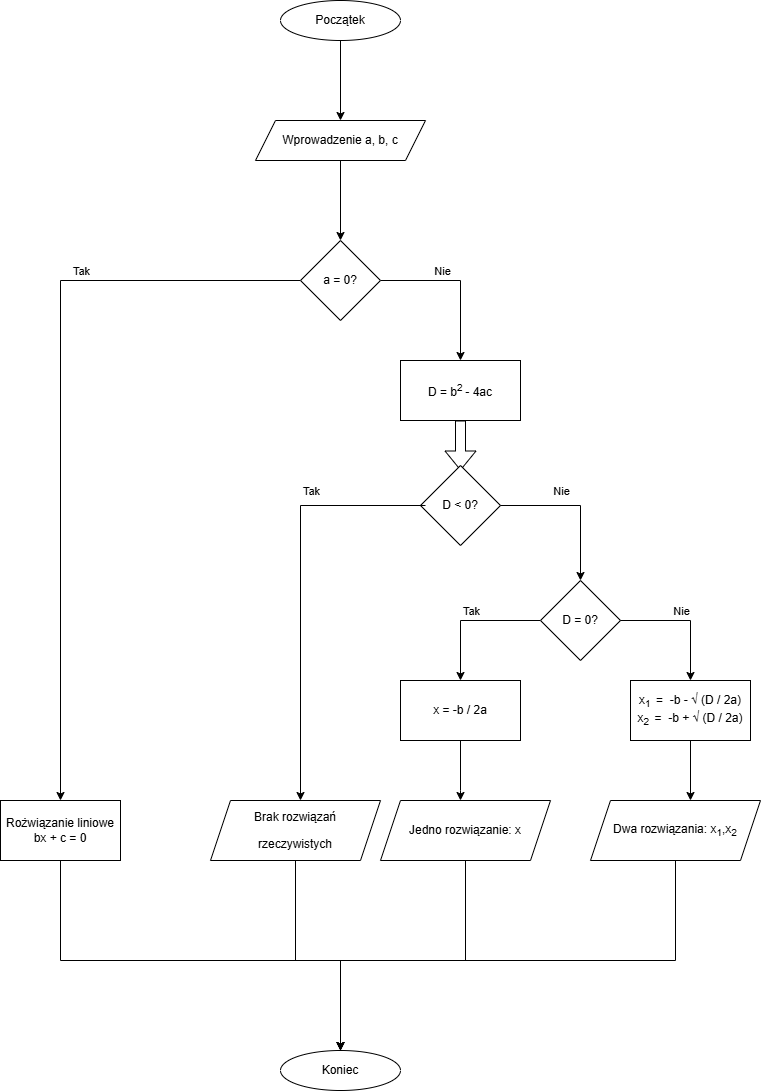

The diagram above was exported from draw.io. Its source (the exported page's mxGraphModel, read from the mxfile embedded in the PNG):
<mxGraphModel dx="1426" dy="777" grid="1" gridSize="10" guides="1" tooltips="1" connect="1" arrows="1" fold="1" page="1" pageScale="1" pageWidth="827" pageHeight="1169" math="0" shadow="0">
  <root>
    <mxCell id="0" />
    <mxCell id="1" parent="0" />
    <mxCell id="FJowa8SJJcQI9Uh0XOCY-32" style="edgeStyle=orthogonalEdgeStyle;rounded=0;orthogonalLoop=1;jettySize=auto;html=1;" parent="1" source="FJowa8SJJcQI9Uh0XOCY-1" edge="1">
      <mxGeometry relative="1" as="geometry">
        <mxPoint x="400" y="160" as="targetPoint" />
      </mxGeometry>
    </mxCell>
    <mxCell id="FJowa8SJJcQI9Uh0XOCY-1" value="&lt;p&gt;Początek&lt;/p&gt;" style="ellipse;whiteSpace=wrap;html=1;" parent="1" vertex="1">
      <mxGeometry x="340" y="40" width="120" height="40" as="geometry" />
    </mxCell>
    <mxCell id="FJowa8SJJcQI9Uh0XOCY-35" value="" style="edgeStyle=orthogonalEdgeStyle;rounded=0;orthogonalLoop=1;jettySize=auto;html=1;" parent="1" source="FJowa8SJJcQI9Uh0XOCY-3" edge="1">
      <mxGeometry relative="1" as="geometry">
        <mxPoint x="400" y="280" as="targetPoint" />
      </mxGeometry>
    </mxCell>
    <mxCell id="FJowa8SJJcQI9Uh0XOCY-3" value="&lt;p&gt;Wprowadzenie a, b, c&lt;/p&gt;" style="shape=parallelogram;perimeter=parallelogramPerimeter;whiteSpace=wrap;html=1;fixedSize=1;" parent="1" vertex="1">
      <mxGeometry x="315" y="160" width="170" height="40" as="geometry" />
    </mxCell>
    <mxCell id="FJowa8SJJcQI9Uh0XOCY-38" style="edgeStyle=orthogonalEdgeStyle;rounded=0;orthogonalLoop=1;jettySize=auto;html=1;" parent="1" source="FJowa8SJJcQI9Uh0XOCY-5" edge="1">
      <mxGeometry relative="1" as="geometry">
        <mxPoint x="120" y="840" as="targetPoint" />
      </mxGeometry>
    </mxCell>
    <mxCell id="FJowa8SJJcQI9Uh0XOCY-50" value="Tak" style="edgeLabel;html=1;align=center;verticalAlign=middle;resizable=0;points=[];" parent="FJowa8SJJcQI9Uh0XOCY-38" vertex="1" connectable="0">
      <mxGeometry x="-0.25" y="-6" relative="1" as="geometry">
        <mxPoint x="26" y="-55" as="offset" />
      </mxGeometry>
    </mxCell>
    <mxCell id="FJowa8SJJcQI9Uh0XOCY-39" style="edgeStyle=orthogonalEdgeStyle;rounded=0;orthogonalLoop=1;jettySize=auto;html=1;exitX=1;exitY=0.5;exitDx=0;exitDy=0;" parent="1" source="FJowa8SJJcQI9Uh0XOCY-5" target="FJowa8SJJcQI9Uh0XOCY-13" edge="1">
      <mxGeometry relative="1" as="geometry" />
    </mxCell>
    <mxCell id="FJowa8SJJcQI9Uh0XOCY-51" value="Nie" style="edgeLabel;html=1;align=center;verticalAlign=middle;resizable=0;points=[];" parent="FJowa8SJJcQI9Uh0XOCY-39" vertex="1" connectable="0">
      <mxGeometry x="-0.2375" y="7" relative="1" as="geometry">
        <mxPoint y="-3" as="offset" />
      </mxGeometry>
    </mxCell>
    <mxCell id="FJowa8SJJcQI9Uh0XOCY-5" value="a = 0?" style="rhombus;whiteSpace=wrap;html=1;" parent="1" vertex="1">
      <mxGeometry x="360" y="280" width="80" height="80" as="geometry" />
    </mxCell>
    <mxCell id="FJowa8SJJcQI9Uh0XOCY-42" style="edgeStyle=orthogonalEdgeStyle;shape=flexArrow;rounded=0;orthogonalLoop=1;jettySize=auto;html=1;" parent="1" source="FJowa8SJJcQI9Uh0XOCY-13" edge="1">
      <mxGeometry relative="1" as="geometry">
        <mxPoint x="520" y="510" as="targetPoint" />
      </mxGeometry>
    </mxCell>
    <mxCell id="FJowa8SJJcQI9Uh0XOCY-13" value="D = b&lt;sup&gt;2&amp;nbsp;&lt;/sup&gt;- 4ac" style="rounded=0;whiteSpace=wrap;html=1;" parent="1" vertex="1">
      <mxGeometry x="460" y="400" width="120" height="60" as="geometry" />
    </mxCell>
    <mxCell id="FJowa8SJJcQI9Uh0XOCY-45" value="&lt;p&gt;Koniec&lt;/p&gt;" style="ellipse;whiteSpace=wrap;html=1;" parent="1" vertex="1">
      <mxGeometry x="340" y="1090" width="120" height="40" as="geometry" />
    </mxCell>
    <mxCell id="lg8qAnbTVmioH8MRxDMr-1" value="D &amp;lt; 0?" style="rhombus;whiteSpace=wrap;html=1;" vertex="1" parent="1">
      <mxGeometry x="480" y="505" width="80" height="80" as="geometry" />
    </mxCell>
    <mxCell id="lg8qAnbTVmioH8MRxDMr-2" style="edgeStyle=orthogonalEdgeStyle;rounded=0;orthogonalLoop=1;jettySize=auto;html=1;exitX=1;exitY=0.5;exitDx=0;exitDy=0;entryX=0.5;entryY=0;entryDx=0;entryDy=0;" edge="1" parent="1" target="lg8qAnbTVmioH8MRxDMr-8">
      <mxGeometry relative="1" as="geometry">
        <mxPoint x="560" y="545" as="sourcePoint" />
        <mxPoint x="640" y="625" as="targetPoint" />
      </mxGeometry>
    </mxCell>
    <mxCell id="lg8qAnbTVmioH8MRxDMr-3" value="Nie" style="edgeLabel;html=1;align=center;verticalAlign=middle;resizable=0;points=[];" vertex="1" connectable="0" parent="lg8qAnbTVmioH8MRxDMr-2">
      <mxGeometry x="-0.2375" y="7" relative="1" as="geometry">
        <mxPoint x="1" y="-8" as="offset" />
      </mxGeometry>
    </mxCell>
    <mxCell id="lg8qAnbTVmioH8MRxDMr-4" style="edgeStyle=orthogonalEdgeStyle;rounded=0;orthogonalLoop=1;jettySize=auto;html=1;" edge="1" parent="1">
      <mxGeometry relative="1" as="geometry">
        <mxPoint x="485" y="545" as="sourcePoint" />
        <mxPoint x="360" y="840" as="targetPoint" />
      </mxGeometry>
    </mxCell>
    <mxCell id="lg8qAnbTVmioH8MRxDMr-5" value="Tak" style="edgeLabel;html=1;align=center;verticalAlign=middle;resizable=0;points=[];" vertex="1" connectable="0" parent="lg8qAnbTVmioH8MRxDMr-4">
      <mxGeometry x="-0.25" y="-6" relative="1" as="geometry">
        <mxPoint x="16" y="-48" as="offset" />
      </mxGeometry>
    </mxCell>
    <mxCell id="lg8qAnbTVmioH8MRxDMr-6" style="edgeStyle=orthogonalEdgeStyle;rounded=0;orthogonalLoop=1;jettySize=auto;html=1;" edge="1" parent="1">
      <mxGeometry relative="1" as="geometry">
        <mxPoint x="600" y="660" as="sourcePoint" />
        <mxPoint x="520" y="720" as="targetPoint" />
      </mxGeometry>
    </mxCell>
    <mxCell id="lg8qAnbTVmioH8MRxDMr-7" value="Tak" style="edgeLabel;html=1;align=center;verticalAlign=middle;resizable=0;points=[];" vertex="1" connectable="0" parent="lg8qAnbTVmioH8MRxDMr-6">
      <mxGeometry x="-0.25" y="-6" relative="1" as="geometry">
        <mxPoint x="-17" y="-4" as="offset" />
      </mxGeometry>
    </mxCell>
    <mxCell id="lg8qAnbTVmioH8MRxDMr-8" value="D = 0?" style="rhombus;whiteSpace=wrap;html=1;" vertex="1" parent="1">
      <mxGeometry x="600" y="620" width="80" height="80" as="geometry" />
    </mxCell>
    <mxCell id="lg8qAnbTVmioH8MRxDMr-9" style="edgeStyle=orthogonalEdgeStyle;rounded=0;orthogonalLoop=1;jettySize=auto;html=1;exitX=1;exitY=0.5;exitDx=0;exitDy=0;entryX=0.5;entryY=0;entryDx=0;entryDy=0;" edge="1" parent="1" target="lg8qAnbTVmioH8MRxDMr-11">
      <mxGeometry relative="1" as="geometry">
        <mxPoint x="680" y="660" as="sourcePoint" />
        <mxPoint x="760" y="740" as="targetPoint" />
      </mxGeometry>
    </mxCell>
    <mxCell id="lg8qAnbTVmioH8MRxDMr-10" value="Nie" style="edgeLabel;html=1;align=center;verticalAlign=middle;resizable=0;points=[];" vertex="1" connectable="0" parent="lg8qAnbTVmioH8MRxDMr-9">
      <mxGeometry x="-0.2375" y="7" relative="1" as="geometry">
        <mxPoint x="10" y="-3" as="offset" />
      </mxGeometry>
    </mxCell>
    <mxCell id="lg8qAnbTVmioH8MRxDMr-18" style="edgeStyle=orthogonalEdgeStyle;rounded=0;orthogonalLoop=1;jettySize=auto;html=1;" edge="1" parent="1" source="lg8qAnbTVmioH8MRxDMr-11">
      <mxGeometry relative="1" as="geometry">
        <mxPoint x="750" y="840" as="targetPoint" />
      </mxGeometry>
    </mxCell>
    <mxCell id="lg8qAnbTVmioH8MRxDMr-11" value="x&lt;sub&gt;1&amp;nbsp;&amp;nbsp;&lt;/sub&gt;=&amp;nbsp; -b -&amp;nbsp;√ (D / 2a)&lt;div&gt;x&lt;sub&gt;2&amp;nbsp;&amp;nbsp;&lt;/sub&gt;=&amp;nbsp; -b + √ (D / 2a)&lt;/div&gt;" style="rounded=0;whiteSpace=wrap;html=1;" vertex="1" parent="1">
      <mxGeometry x="690" y="720" width="120" height="60" as="geometry" />
    </mxCell>
    <mxCell id="lg8qAnbTVmioH8MRxDMr-15" style="edgeStyle=orthogonalEdgeStyle;rounded=0;orthogonalLoop=1;jettySize=auto;html=1;" edge="1" parent="1" source="lg8qAnbTVmioH8MRxDMr-12">
      <mxGeometry relative="1" as="geometry">
        <mxPoint x="520" y="840" as="targetPoint" />
        <Array as="points">
          <mxPoint x="520" y="830" />
          <mxPoint x="520" y="830" />
        </Array>
      </mxGeometry>
    </mxCell>
    <mxCell id="lg8qAnbTVmioH8MRxDMr-12" value="x = -b / 2a" style="rounded=0;whiteSpace=wrap;html=1;" vertex="1" parent="1">
      <mxGeometry x="460" y="720" width="120" height="60" as="geometry" />
    </mxCell>
    <mxCell id="lg8qAnbTVmioH8MRxDMr-23" style="edgeStyle=orthogonalEdgeStyle;rounded=0;orthogonalLoop=1;jettySize=auto;html=1;" edge="1" parent="1" source="lg8qAnbTVmioH8MRxDMr-19" target="FJowa8SJJcQI9Uh0XOCY-45">
      <mxGeometry relative="1" as="geometry">
        <Array as="points">
          <mxPoint x="120" y="1000" />
          <mxPoint x="400" y="1000" />
        </Array>
      </mxGeometry>
    </mxCell>
    <mxCell id="lg8qAnbTVmioH8MRxDMr-19" value="Rożwiązanie liniowe&lt;div&gt;bx + c = 0&lt;/div&gt;" style="rounded=0;whiteSpace=wrap;html=1;" vertex="1" parent="1">
      <mxGeometry x="60" y="840" width="120" height="60" as="geometry" />
    </mxCell>
    <mxCell id="lg8qAnbTVmioH8MRxDMr-24" style="edgeStyle=orthogonalEdgeStyle;rounded=0;orthogonalLoop=1;jettySize=auto;html=1;" edge="1" parent="1" source="lg8qAnbTVmioH8MRxDMr-20">
      <mxGeometry relative="1" as="geometry">
        <mxPoint x="400" y="1090" as="targetPoint" />
        <Array as="points">
          <mxPoint x="355" y="1000" />
          <mxPoint x="400" y="1000" />
        </Array>
      </mxGeometry>
    </mxCell>
    <mxCell id="lg8qAnbTVmioH8MRxDMr-20" value="&lt;p&gt;Brak rozwiązań&lt;/p&gt;&lt;p&gt;rzeczywistych&lt;/p&gt;" style="shape=parallelogram;perimeter=parallelogramPerimeter;whiteSpace=wrap;html=1;fixedSize=1;" vertex="1" parent="1">
      <mxGeometry x="270" y="840" width="170" height="60" as="geometry" />
    </mxCell>
    <mxCell id="lg8qAnbTVmioH8MRxDMr-25" style="edgeStyle=orthogonalEdgeStyle;rounded=0;orthogonalLoop=1;jettySize=auto;html=1;entryX=0.5;entryY=0;entryDx=0;entryDy=0;" edge="1" parent="1" source="lg8qAnbTVmioH8MRxDMr-21" target="FJowa8SJJcQI9Uh0XOCY-45">
      <mxGeometry relative="1" as="geometry">
        <Array as="points">
          <mxPoint x="525" y="1000" />
          <mxPoint x="400" y="1000" />
        </Array>
      </mxGeometry>
    </mxCell>
    <mxCell id="lg8qAnbTVmioH8MRxDMr-21" value="&lt;p&gt;Jedno rozwiązanie: x&lt;/p&gt;" style="shape=parallelogram;perimeter=parallelogramPerimeter;whiteSpace=wrap;html=1;fixedSize=1;" vertex="1" parent="1">
      <mxGeometry x="440" y="840" width="170" height="60" as="geometry" />
    </mxCell>
    <mxCell id="lg8qAnbTVmioH8MRxDMr-26" style="edgeStyle=orthogonalEdgeStyle;rounded=0;orthogonalLoop=1;jettySize=auto;html=1;" edge="1" parent="1" source="lg8qAnbTVmioH8MRxDMr-22">
      <mxGeometry relative="1" as="geometry">
        <mxPoint x="400" y="1090" as="targetPoint" />
        <Array as="points">
          <mxPoint x="735" y="1000" />
          <mxPoint x="400" y="1000" />
        </Array>
      </mxGeometry>
    </mxCell>
    <mxCell id="lg8qAnbTVmioH8MRxDMr-22" value="&lt;p&gt;Dwa rozwiązania:&amp;nbsp;&lt;span style=&quot;background-color: transparent; color: light-dark(rgb(0, 0, 0), rgb(255, 255, 255));&quot;&gt;x&lt;/span&gt;&lt;sub style=&quot;background-color: transparent; color: light-dark(rgb(0, 0, 0), rgb(255, 255, 255));&quot;&gt;1&lt;/sub&gt;&lt;span style=&quot;background-color: transparent; color: light-dark(rgb(0, 0, 0), rgb(255, 255, 255));&quot;&gt;,x&lt;/span&gt;&lt;sub style=&quot;background-color: transparent; color: light-dark(rgb(0, 0, 0), rgb(255, 255, 255));&quot;&gt;2&lt;/sub&gt;&lt;/p&gt;" style="shape=parallelogram;perimeter=parallelogramPerimeter;whiteSpace=wrap;html=1;fixedSize=1;" vertex="1" parent="1">
      <mxGeometry x="650" y="840" width="170" height="60" as="geometry" />
    </mxCell>
  </root>
</mxGraphModel>